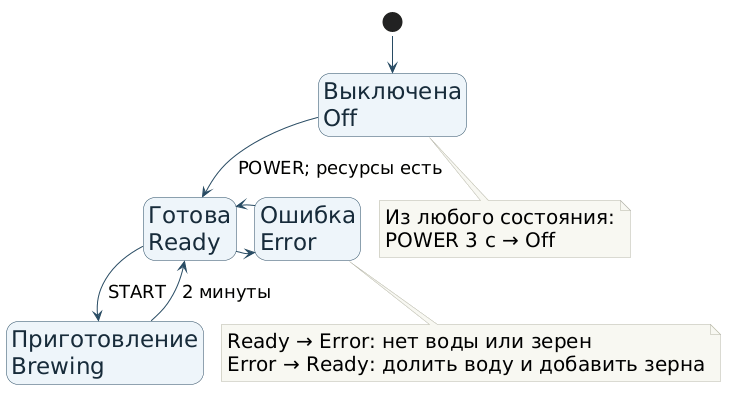

The diagram above was rendered by PlantUML. Its source (embedded in the PNG):
@startuml
' Основные переходы взяты из явного перечня задания ЛР5.
' Долгое POWER описано отдельным общим правилом, чтобы не загромождать рисунок.
skinparam backgroundColor white
skinparam linetype ortho
skinparam defaultFontName "DejaVu Sans"
skinparam defaultFontSize 20
skinparam ArrowColor #284B63
skinparam StateBorderColor #284B63
skinparam StateBackgroundColor #EEF5FA
skinparam StateFontColor #172B3A
skinparam StateFontSize 23
skinparam ArrowFontSize 18
skinparam nodesep 90
skinparam NoteBackgroundColor #F8F8F2
skinparam NoteBorderColor #B5B5A5
hide empty description

state "Выключена\nOff" as Off
state "Готова\nReady" as Ready
state "Приготовление\nBrewing" as Brewing
state "Ошибка\nError" as Error

[*] --> Off
Off --> Ready : POWER; ресурсы есть
Ready -down-> Brewing : START
Brewing -up-> Ready : 2 минуты
Ready -right-> Error
Error -left-> Ready

note bottom of Error
  Ready → Error: нет воды или зерен
  Error → Ready: долить воду и добавить зерна
end note
note bottom of Off
  Из любого состояния:
  POWER 3 с → Off
end note
@enduml